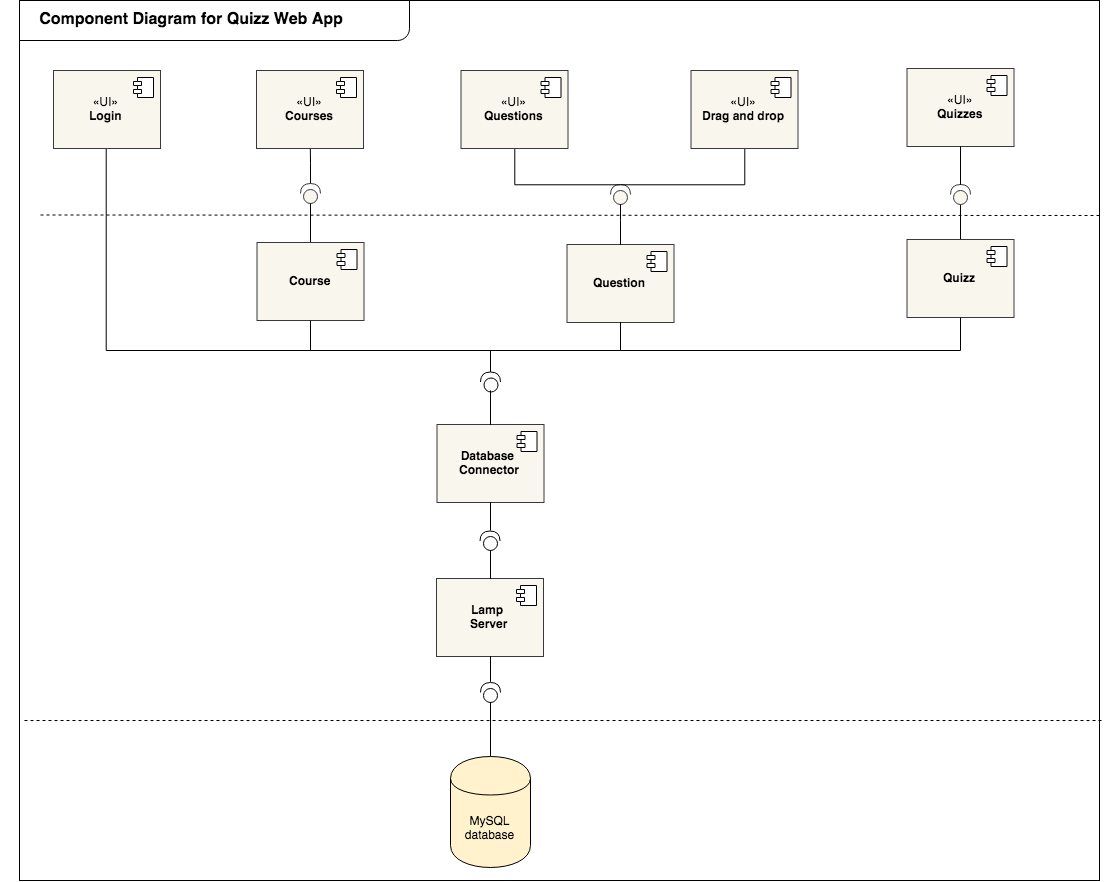

The diagram above was exported from draw.io. Its source (the exported page's mxGraphModel, read from the mxfile embedded in the PNG):
<mxGraphModel dx="1389" dy="800" grid="1" gridSize="10" guides="1" tooltips="1" connect="1" arrows="1" fold="1" page="1" pageScale="1" pageWidth="850" pageHeight="1100" math="0" shadow="0">
  <root>
    <mxCell id="0" />
    <mxCell id="1" parent="0" />
    <mxCell id="u95GloIrAmqS1EZGfuzv-86" value="" style="rounded=0;whiteSpace=wrap;html=1;fillColor=#FFFFFF;" vertex="1" parent="1">
      <mxGeometry x="70" y="90" width="1080" height="880" as="geometry" />
    </mxCell>
    <mxCell id="QGlUUZ7UqRDuE88_W4El-371" value="" style="edgeStyle=orthogonalEdgeStyle;rounded=0;orthogonalLoop=1;jettySize=auto;html=1;endArrow=none;endFill=0;fontStyle=1" parent="1" source="QGlUUZ7UqRDuE88_W4El-372" edge="1">
      <mxGeometry relative="1" as="geometry">
        <mxPoint x="360.8333333333335" y="238" as="targetPoint" />
      </mxGeometry>
    </mxCell>
    <mxCell id="QGlUUZ7UqRDuE88_W4El-372" value="" style="shape=providedRequiredInterface;html=1;verticalLabelPosition=bottom;rotation=-90;fillColor=#f9f7ed;strokeColor=#36393d;fontStyle=1" parent="1" vertex="1">
      <mxGeometry x="351" y="273" width="20" height="20" as="geometry" />
    </mxCell>
    <mxCell id="QGlUUZ7UqRDuE88_W4El-381" value="" style="edgeStyle=orthogonalEdgeStyle;rounded=0;orthogonalLoop=1;jettySize=auto;html=1;endArrow=none;endFill=0;entryX=0.5;entryY=1;entryDx=0;entryDy=0;fontStyle=1;exitX=1;exitY=0.5;exitDx=0;exitDy=0;exitPerimeter=0;" parent="1" source="u95GloIrAmqS1EZGfuzv-60" edge="1">
      <mxGeometry relative="1" as="geometry">
        <mxPoint x="156.66666666666674" y="238.33333333333337" as="targetPoint" />
        <Array as="points">
          <mxPoint x="541" y="440" />
          <mxPoint x="157" y="440" />
        </Array>
      </mxGeometry>
    </mxCell>
    <mxCell id="QGlUUZ7UqRDuE88_W4El-393" value="«UI»&lt;br&gt;&lt;b&gt;Login&lt;br&gt;&lt;/b&gt;" style="html=1;fillColor=#f9f7ed;strokeColor=#36393d;" parent="1" vertex="1">
      <mxGeometry x="104" y="160" width="107" height="78" as="geometry" />
    </mxCell>
    <mxCell id="QGlUUZ7UqRDuE88_W4El-394" value="" style="shape=component;jettyWidth=8;jettyHeight=4;" parent="QGlUUZ7UqRDuE88_W4El-393" vertex="1">
      <mxGeometry x="1" width="20" height="20" relative="1" as="geometry">
        <mxPoint x="-27" y="7" as="offset" />
      </mxGeometry>
    </mxCell>
    <mxCell id="QGlUUZ7UqRDuE88_W4El-395" value="«UI»&lt;br&gt;&lt;b&gt;Courses&lt;br&gt;&lt;/b&gt;" style="html=1;fillColor=#f9f7ed;strokeColor=#36393d;" parent="1" vertex="1">
      <mxGeometry x="307" y="160" width="107" height="78" as="geometry" />
    </mxCell>
    <mxCell id="QGlUUZ7UqRDuE88_W4El-396" value="" style="shape=component;jettyWidth=8;jettyHeight=4;" parent="QGlUUZ7UqRDuE88_W4El-395" vertex="1">
      <mxGeometry x="1" width="20" height="20" relative="1" as="geometry">
        <mxPoint x="-27" y="7" as="offset" />
      </mxGeometry>
    </mxCell>
    <mxCell id="QGlUUZ7UqRDuE88_W4El-397" value="«UI»&lt;br&gt;&lt;b&gt;Questions&lt;br&gt;&lt;/b&gt;" style="html=1;fillColor=#f9f7ed;strokeColor=#36393d;" parent="1" vertex="1">
      <mxGeometry x="511.5" y="160" width="107" height="78" as="geometry" />
    </mxCell>
    <mxCell id="QGlUUZ7UqRDuE88_W4El-398" value="" style="shape=component;jettyWidth=8;jettyHeight=4;" parent="QGlUUZ7UqRDuE88_W4El-397" vertex="1">
      <mxGeometry x="1" width="20" height="20" relative="1" as="geometry">
        <mxPoint x="-27" y="7" as="offset" />
      </mxGeometry>
    </mxCell>
    <mxCell id="QGlUUZ7UqRDuE88_W4El-399" value="&lt;b&gt;Database &lt;br&gt;&lt;/b&gt;&lt;div&gt;&lt;b&gt;Connector&lt;/b&gt;&lt;/div&gt;" style="html=1;fillColor=#f9f7ed;strokeColor=#36393d;" parent="1" vertex="1">
      <mxGeometry x="487.5" y="514" width="107" height="78" as="geometry" />
    </mxCell>
    <mxCell id="QGlUUZ7UqRDuE88_W4El-400" value="" style="shape=component;jettyWidth=8;jettyHeight=4;" parent="QGlUUZ7UqRDuE88_W4El-399" vertex="1">
      <mxGeometry x="1" width="20" height="20" relative="1" as="geometry">
        <mxPoint x="-27" y="7" as="offset" />
      </mxGeometry>
    </mxCell>
    <mxCell id="QGlUUZ7UqRDuE88_W4El-401" value="«UI»&lt;br&gt;&lt;b&gt;Drag and drop&lt;br&gt;&lt;/b&gt;" style="html=1;fillColor=#f9f7ed;strokeColor=#36393d;" parent="1" vertex="1">
      <mxGeometry x="741.5" y="160" width="107" height="78" as="geometry" />
    </mxCell>
    <mxCell id="QGlUUZ7UqRDuE88_W4El-402" value="" style="shape=component;jettyWidth=8;jettyHeight=4;" parent="QGlUUZ7UqRDuE88_W4El-401" vertex="1">
      <mxGeometry x="1" width="20" height="20" relative="1" as="geometry">
        <mxPoint x="-27" y="7" as="offset" />
      </mxGeometry>
    </mxCell>
    <mxCell id="QGlUUZ7UqRDuE88_W4El-403" value="&lt;b&gt;Lamp&amp;nbsp;&lt;br&gt;&lt;/b&gt;&lt;div&gt;&lt;b&gt;Server&lt;/b&gt;&lt;/div&gt;" style="html=1;fillColor=#f9f7ed;strokeColor=#36393d;" parent="1" vertex="1">
      <mxGeometry x="487" y="668" width="107" height="78" as="geometry" />
    </mxCell>
    <mxCell id="QGlUUZ7UqRDuE88_W4El-404" value="" style="shape=component;jettyWidth=8;jettyHeight=4;" parent="QGlUUZ7UqRDuE88_W4El-403" vertex="1">
      <mxGeometry x="1" width="20" height="20" relative="1" as="geometry">
        <mxPoint x="-27" y="7" as="offset" />
      </mxGeometry>
    </mxCell>
    <mxCell id="u95GloIrAmqS1EZGfuzv-1" value="«UI»&lt;br&gt;&lt;b&gt;Quizzes&lt;br&gt;&lt;/b&gt;" style="html=1;fillColor=#f9f7ed;strokeColor=#36393d;" vertex="1" parent="1">
      <mxGeometry x="957.5" y="158" width="107" height="78" as="geometry" />
    </mxCell>
    <mxCell id="u95GloIrAmqS1EZGfuzv-2" value="" style="shape=component;jettyWidth=8;jettyHeight=4;" vertex="1" parent="u95GloIrAmqS1EZGfuzv-1">
      <mxGeometry x="1" width="20" height="20" relative="1" as="geometry">
        <mxPoint x="-27" y="7" as="offset" />
      </mxGeometry>
    </mxCell>
    <mxCell id="u95GloIrAmqS1EZGfuzv-7" value="MySQL database" style="shape=cylinder;whiteSpace=wrap;html=1;boundedLbl=1;backgroundOutline=1;fillColor=#FFF2CC;" vertex="1" parent="1">
      <mxGeometry x="501" y="846" width="80" height="111" as="geometry" />
    </mxCell>
    <mxCell id="u95GloIrAmqS1EZGfuzv-16" value="&lt;b&gt;Course&lt;/b&gt;&lt;br&gt;" style="html=1;fillColor=#f9f7ed;strokeColor=#36393d;" vertex="1" parent="1">
      <mxGeometry x="307.5" y="332" width="107" height="78" as="geometry" />
    </mxCell>
    <mxCell id="u95GloIrAmqS1EZGfuzv-17" value="" style="shape=component;jettyWidth=8;jettyHeight=4;" vertex="1" parent="u95GloIrAmqS1EZGfuzv-16">
      <mxGeometry x="1" width="20" height="20" relative="1" as="geometry">
        <mxPoint x="-27" y="7" as="offset" />
      </mxGeometry>
    </mxCell>
    <mxCell id="u95GloIrAmqS1EZGfuzv-18" value="&lt;b&gt;Question&lt;/b&gt;&lt;br&gt;" style="html=1;fillColor=#f9f7ed;strokeColor=#36393d;" vertex="1" parent="1">
      <mxGeometry x="617.5" y="334" width="107" height="78" as="geometry" />
    </mxCell>
    <mxCell id="u95GloIrAmqS1EZGfuzv-19" value="" style="shape=component;jettyWidth=8;jettyHeight=4;" vertex="1" parent="u95GloIrAmqS1EZGfuzv-18">
      <mxGeometry x="1" width="20" height="20" relative="1" as="geometry">
        <mxPoint x="-27" y="7" as="offset" />
      </mxGeometry>
    </mxCell>
    <mxCell id="u95GloIrAmqS1EZGfuzv-20" value="&lt;b&gt;Quizz&lt;/b&gt;&lt;br&gt;" style="html=1;fillColor=#f9f7ed;strokeColor=#36393d;" vertex="1" parent="1">
      <mxGeometry x="957.5" y="329" width="107" height="78" as="geometry" />
    </mxCell>
    <mxCell id="u95GloIrAmqS1EZGfuzv-21" value="" style="shape=component;jettyWidth=8;jettyHeight=4;" vertex="1" parent="u95GloIrAmqS1EZGfuzv-20">
      <mxGeometry x="1" width="20" height="20" relative="1" as="geometry">
        <mxPoint x="-27" y="7" as="offset" />
      </mxGeometry>
    </mxCell>
    <mxCell id="u95GloIrAmqS1EZGfuzv-22" value="" style="endArrow=none;dashed=1;html=1;" edge="1" parent="1">
      <mxGeometry width="50" height="50" relative="1" as="geometry">
        <mxPoint x="1150" y="305" as="sourcePoint" />
        <mxPoint x="90" y="304.5" as="targetPoint" />
      </mxGeometry>
    </mxCell>
    <mxCell id="u95GloIrAmqS1EZGfuzv-36" value="" style="shape=providedRequiredInterface;html=1;verticalLabelPosition=bottom;rotation=-90;" vertex="1" parent="1">
      <mxGeometry x="530.5" y="620.5" width="20" height="20" as="geometry" />
    </mxCell>
    <mxCell id="u95GloIrAmqS1EZGfuzv-37" value="" style="endArrow=none;dashed=1;html=1;" edge="1" parent="1">
      <mxGeometry width="50" height="50" relative="1" as="geometry">
        <mxPoint x="1152" y="810" as="sourcePoint" />
        <mxPoint x="74" y="810" as="targetPoint" />
      </mxGeometry>
    </mxCell>
    <mxCell id="u95GloIrAmqS1EZGfuzv-46" value="" style="shape=providedRequiredInterface;html=1;verticalLabelPosition=bottom;rotation=-90;" vertex="1" parent="1">
      <mxGeometry x="531" y="772" width="20" height="20" as="geometry" />
    </mxCell>
    <mxCell id="u95GloIrAmqS1EZGfuzv-48" value="" style="endArrow=none;html=1;exitX=0.5;exitY=0;exitDx=0;exitDy=0;entryX=0;entryY=0.5;entryDx=0;entryDy=0;entryPerimeter=0;" edge="1" parent="1" source="u95GloIrAmqS1EZGfuzv-7" target="u95GloIrAmqS1EZGfuzv-46">
      <mxGeometry width="50" height="50" relative="1" as="geometry">
        <mxPoint x="405" y="830" as="sourcePoint" />
        <mxPoint x="405" y="800" as="targetPoint" />
      </mxGeometry>
    </mxCell>
    <mxCell id="u95GloIrAmqS1EZGfuzv-52" value="" style="endArrow=none;html=1;entryX=1;entryY=0.5;entryDx=0;entryDy=0;entryPerimeter=0;exitX=0.5;exitY=1;exitDx=0;exitDy=0;" edge="1" parent="1" source="QGlUUZ7UqRDuE88_W4El-403" target="u95GloIrAmqS1EZGfuzv-46">
      <mxGeometry width="50" height="50" relative="1" as="geometry">
        <mxPoint x="430" y="810" as="sourcePoint" />
        <mxPoint x="415" y="790" as="targetPoint" />
      </mxGeometry>
    </mxCell>
    <mxCell id="u95GloIrAmqS1EZGfuzv-53" value="" style="endArrow=none;html=1;exitX=1;exitY=0.5;exitDx=0;exitDy=0;exitPerimeter=0;entryX=0.5;entryY=1;entryDx=0;entryDy=0;" edge="1" parent="1" source="u95GloIrAmqS1EZGfuzv-36" target="QGlUUZ7UqRDuE88_W4El-399">
      <mxGeometry width="50" height="50" relative="1" as="geometry">
        <mxPoint x="534.8571428571429" y="620" as="sourcePoint" />
        <mxPoint x="610" y="620" as="targetPoint" />
      </mxGeometry>
    </mxCell>
    <mxCell id="u95GloIrAmqS1EZGfuzv-55" value="" style="endArrow=none;html=1;exitX=0.5;exitY=0;exitDx=0;exitDy=0;entryX=0;entryY=0.5;entryDx=0;entryDy=0;entryPerimeter=0;" edge="1" parent="1" source="QGlUUZ7UqRDuE88_W4El-403" target="u95GloIrAmqS1EZGfuzv-36">
      <mxGeometry width="50" height="50" relative="1" as="geometry">
        <mxPoint x="414" y="610" as="sourcePoint" />
        <mxPoint x="404" y="630" as="targetPoint" />
      </mxGeometry>
    </mxCell>
    <mxCell id="u95GloIrAmqS1EZGfuzv-60" value="" style="shape=providedRequiredInterface;html=1;verticalLabelPosition=bottom;rotation=-90;" vertex="1" parent="1">
      <mxGeometry x="531" y="461.5" width="20" height="20" as="geometry" />
    </mxCell>
    <mxCell id="u95GloIrAmqS1EZGfuzv-61" value="" style="endArrow=none;html=1;exitX=0.5;exitY=0;exitDx=0;exitDy=0;" edge="1" parent="1" source="QGlUUZ7UqRDuE88_W4El-399">
      <mxGeometry width="50" height="50" relative="1" as="geometry">
        <mxPoint x="402" y="510" as="sourcePoint" />
        <mxPoint x="541" y="480" as="targetPoint" />
      </mxGeometry>
    </mxCell>
    <mxCell id="u95GloIrAmqS1EZGfuzv-63" value="" style="edgeStyle=orthogonalEdgeStyle;rounded=0;orthogonalLoop=1;jettySize=auto;html=1;endArrow=none;endFill=0;fontStyle=1;exitX=0.5;exitY=0;exitDx=0;exitDy=0;entryX=0;entryY=0.5;entryDx=0;entryDy=0;entryPerimeter=0;" edge="1" parent="1" source="u95GloIrAmqS1EZGfuzv-16" target="QGlUUZ7UqRDuE88_W4El-372">
      <mxGeometry relative="1" as="geometry">
        <mxPoint x="359.8333333333335" y="306.5" as="targetPoint" />
        <mxPoint x="360" y="344.5" as="sourcePoint" />
        <Array as="points" />
      </mxGeometry>
    </mxCell>
    <mxCell id="u95GloIrAmqS1EZGfuzv-65" value="" style="shape=providedRequiredInterface;html=1;verticalLabelPosition=bottom;rotation=-90;fillColor=#f9f7ed;strokeColor=#36393d;fontStyle=1" vertex="1" parent="1">
      <mxGeometry x="661" y="274" width="20" height="20" as="geometry" />
    </mxCell>
    <mxCell id="u95GloIrAmqS1EZGfuzv-66" value="" style="shape=providedRequiredInterface;html=1;verticalLabelPosition=bottom;rotation=-90;fillColor=#f9f7ed;strokeColor=#36393d;fontStyle=1" vertex="1" parent="1">
      <mxGeometry x="1001" y="274" width="20" height="20" as="geometry" />
    </mxCell>
    <mxCell id="u95GloIrAmqS1EZGfuzv-73" value="" style="endArrow=none;html=1;entryX=0.5;entryY=1;entryDx=0;entryDy=0;" edge="1" parent="1" target="u95GloIrAmqS1EZGfuzv-16">
      <mxGeometry width="50" height="50" relative="1" as="geometry">
        <mxPoint x="361" y="440" as="sourcePoint" />
        <mxPoint x="120" y="980" as="targetPoint" />
      </mxGeometry>
    </mxCell>
    <mxCell id="u95GloIrAmqS1EZGfuzv-74" value="" style="endArrow=none;html=1;entryX=0.5;entryY=1;entryDx=0;entryDy=0;" edge="1" parent="1" target="u95GloIrAmqS1EZGfuzv-18">
      <mxGeometry width="50" height="50" relative="1" as="geometry">
        <mxPoint x="671" y="440" as="sourcePoint" />
        <mxPoint x="671" y="471.5" as="targetPoint" />
      </mxGeometry>
    </mxCell>
    <mxCell id="u95GloIrAmqS1EZGfuzv-76" value="" style="endArrow=none;html=1;entryX=0;entryY=0.5;entryDx=0;entryDy=0;entryPerimeter=0;exitX=0.5;exitY=0;exitDx=0;exitDy=0;" edge="1" parent="1" source="u95GloIrAmqS1EZGfuzv-20" target="u95GloIrAmqS1EZGfuzv-66">
      <mxGeometry width="50" height="50" relative="1" as="geometry">
        <mxPoint x="920" y="570" as="sourcePoint" />
        <mxPoint x="681" y="421.42857142857156" as="targetPoint" />
      </mxGeometry>
    </mxCell>
    <mxCell id="u95GloIrAmqS1EZGfuzv-77" value="" style="endArrow=none;html=1;entryX=0;entryY=0.5;entryDx=0;entryDy=0;entryPerimeter=0;exitX=0.5;exitY=0;exitDx=0;exitDy=0;" edge="1" parent="1" source="u95GloIrAmqS1EZGfuzv-18">
      <mxGeometry width="50" height="50" relative="1" as="geometry">
        <mxPoint x="671" y="328.07142857142867" as="sourcePoint" />
        <mxPoint x="671" y="293.78571428571445" as="targetPoint" />
        <Array as="points">
          <mxPoint x="671" y="309.5" />
        </Array>
      </mxGeometry>
    </mxCell>
    <mxCell id="u95GloIrAmqS1EZGfuzv-81" value="" style="endArrow=none;html=1;entryX=0.5;entryY=1;entryDx=0;entryDy=0;exitX=1;exitY=0.5;exitDx=0;exitDy=0;exitPerimeter=0;" edge="1" parent="1" source="u95GloIrAmqS1EZGfuzv-66" target="u95GloIrAmqS1EZGfuzv-1">
      <mxGeometry width="50" height="50" relative="1" as="geometry">
        <mxPoint x="70" y="1030" as="sourcePoint" />
        <mxPoint x="120" y="980" as="targetPoint" />
      </mxGeometry>
    </mxCell>
    <mxCell id="u95GloIrAmqS1EZGfuzv-82" value="" style="edgeStyle=orthogonalEdgeStyle;rounded=0;orthogonalLoop=1;jettySize=auto;html=1;endArrow=none;endFill=0;entryX=0.5;entryY=1;entryDx=0;entryDy=0;fontStyle=1;exitX=1;exitY=0.5;exitDx=0;exitDy=0;exitPerimeter=0;" edge="1" parent="1" source="u95GloIrAmqS1EZGfuzv-65" target="QGlUUZ7UqRDuE88_W4El-397">
      <mxGeometry relative="1" as="geometry">
        <mxPoint x="89.71428571428578" y="320.57142857142867" as="targetPoint" />
        <mxPoint x="474.0000000000002" y="543.4285714285716" as="sourcePoint" />
        <Array as="points">
          <mxPoint x="565" y="274" />
        </Array>
      </mxGeometry>
    </mxCell>
    <mxCell id="u95GloIrAmqS1EZGfuzv-83" value="" style="edgeStyle=orthogonalEdgeStyle;rounded=0;orthogonalLoop=1;jettySize=auto;html=1;endArrow=none;endFill=0;entryX=0.5;entryY=1;entryDx=0;entryDy=0;fontStyle=1;exitX=1;exitY=0.5;exitDx=0;exitDy=0;exitPerimeter=0;" edge="1" parent="1" source="u95GloIrAmqS1EZGfuzv-65" target="QGlUUZ7UqRDuE88_W4El-401">
      <mxGeometry relative="1" as="geometry">
        <mxPoint x="575.2857142857144" y="248.57142857142867" as="targetPoint" />
        <mxPoint x="681" y="284.28571428571445" as="sourcePoint" />
        <Array as="points">
          <mxPoint x="795" y="274" />
        </Array>
      </mxGeometry>
    </mxCell>
    <mxCell id="u95GloIrAmqS1EZGfuzv-84" value="" style="edgeStyle=orthogonalEdgeStyle;rounded=0;orthogonalLoop=1;jettySize=auto;html=1;endArrow=none;endFill=0;entryX=0.5;entryY=1;entryDx=0;entryDy=0;fontStyle=1;" edge="1" parent="1" target="u95GloIrAmqS1EZGfuzv-20">
      <mxGeometry relative="1" as="geometry">
        <mxPoint x="805.2857142857142" y="248.57142857142867" as="targetPoint" />
        <mxPoint x="540" y="440" as="sourcePoint" />
        <Array as="points">
          <mxPoint x="1011" y="440" />
        </Array>
      </mxGeometry>
    </mxCell>
    <mxCell id="u95GloIrAmqS1EZGfuzv-87" value="" style="verticalLabelPosition=bottom;verticalAlign=top;html=1;shape=mxgraph.basic.corner_round_rect;dx=6;fillColor=#FFFFFF;rotation=-180;" vertex="1" parent="1">
      <mxGeometry x="70" y="90" width="390" height="40" as="geometry" />
    </mxCell>
    <mxCell id="QGlUUZ7UqRDuE88_W4El-352" value="Component Diagram for Quizz Web App" style="html=1;whiteSpace=wrap;text;strokeColor=none;fillColor=none;fontSize=16;fontColor=#000000;fontStyle=1;align=center;spacingLeft=9.6;spacingRight=16;spacing=5;strokeOpacity=0;fillOpacity=0;rounded=1;absoluteArcSize=1;arcSize=9.6;strokeWidth=1.2;" parent="1" vertex="1">
      <mxGeometry x="51" y="90" width="389" height="44" as="geometry" />
    </mxCell>
  </root>
</mxGraphModel>